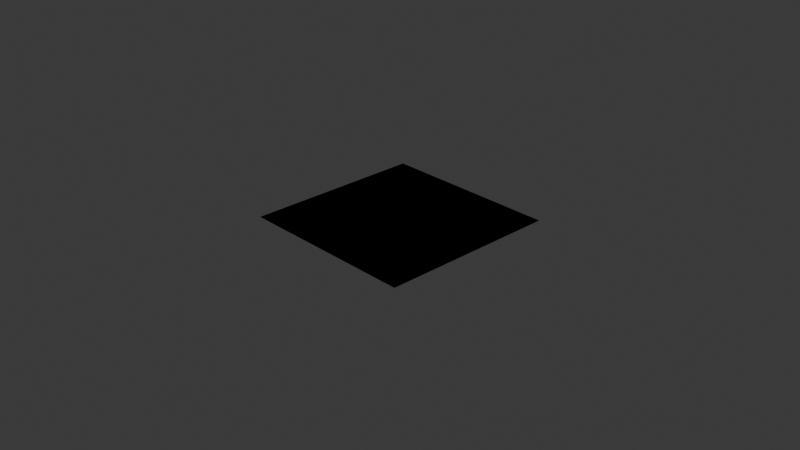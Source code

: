 # Source: testBlend.blend  (saved by Blender 4.0.36; exported with 4.5.12 LTS)
import bpy
from mathutils import Matrix  # noqa: F401  (used for matrix-valued properties, if any)

bpy.ops.wm.read_factory_settings(use_empty=True)
scene = bpy.context.scene
scene.name = 'Scene'

# ---- collections
col_collection = bpy.data.collections.new('Collection'); scene.collection.children.link(col_collection)

# ---- world
world_world = bpy.data.worlds.new('World'); scene.world = world_world
world_world.use_nodes = True; world_world.node_tree.nodes.clear()
_N = world_world.node_tree.nodes; _L = world_world.node_tree.links
n0 = _N.new('ShaderNodeOutputWorld'); n0.name = 'World Output'; n0.location = (300, 300)
n1 = _N.new('ShaderNodeBackground'); n1.name = 'Background'; n1.location = (10, 300)
n1.inputs[0].default_value = (0.05088, 0.05088, 0.05088, 1.0)
_L.new(n1.outputs[0], n0.inputs[0])
n0.is_active_output = True
world_world.color = (0.05088, 0.05088, 0.05088)
world_world.use_sun_shadow = False
world_world.sun_shadow_jitter_overblur = 0.0

# ---- cameras
cam_camera = bpy.data.cameras.new('Camera')
cam_camera.clip_end = 100.0
cam_camera.ortho_scale = 7.314

# ---- lights
light_light = bpy.data.lights.new('Light', 'POINT')
light_light.transmission_factor = 0.0
light_light.use_soft_falloff = False
light_light.energy = 1000.0
light_light.shadow_soft_size = 0.1
light_light.shadow_maximum_resolution = 0.006
light_light.use_absolute_resolution = True

# ---- meshes
me_plane = bpy.data.meshes.new('Plane')
me_plane.from_pydata([(-1.0, -1.0, 0.0), (1.0, -1.0, 0.0), (-1.0, 1.0, 0.0), (1.0, 1.0, 0.0)], [], [(0, 1, 3, 2)])
_uv = me_plane.uv_layers.new(name='UVMap')
_uv.uv.foreach_set('vector', [0.0, 0.0, 1.0, 0.0, 1.0, 1.0, 0.0, 1.0])
me_plane.update()
me_plane_001 = bpy.data.meshes.new('Plane.001')
me_plane_001.from_pydata([(-1.0, -1.0, 0.0), (1.0, -1.0, 0.0), (-1.0, 1.0, 0.0), (1.0, 1.0, 0.0)], [], [(0, 1, 3, 2)])
_uv = me_plane_001.uv_layers.new(name='UVMap')
_uv.uv.foreach_set('vector', [0.0, 0.0, 1.0, 0.0, 1.0, 1.0, 0.0, 1.0])
me_plane_001.update()
me_plane_002 = bpy.data.meshes.new('Plane.002')
me_plane_002.from_pydata([(-1.0, -1.0, 0.0), (1.0, -1.0, 0.0), (-1.0, 1.0, 0.0), (1.0, 1.0, 0.0)], [], [(0, 1, 3, 2)])
_uv = me_plane_002.uv_layers.new(name='UVMap')
_uv.uv.foreach_set('vector', [0.0, 0.0, 1.0, 0.0, 1.0, 1.0, 0.0, 1.0])
me_plane_002.update()
me_plane_003 = bpy.data.meshes.new('Plane.003')
me_plane_003.from_pydata([(-1.0, -1.0, 0.0), (1.0, -1.0, 0.0), (-1.0, 1.0, 0.0), (1.0, 1.0, 0.0)], [], [(0, 1, 3, 2)])
_uv = me_plane_003.uv_layers.new(name='UVMap')
_uv.uv.foreach_set('vector', [0.0, 0.0, 1.0, 0.0, 1.0, 1.0, 0.0, 1.0])
me_plane_003.update()
me_plane_004 = bpy.data.meshes.new('Plane.004')
me_plane_004.from_pydata([(-1.0, -1.0, 0.0), (1.0, -1.0, 0.0), (-1.0, 1.0, 0.0), (1.0, 1.0, 0.0)], [], [(0, 1, 3, 2)])
_uv = me_plane_004.uv_layers.new(name='UVMap')
_uv.uv.foreach_set('vector', [0.0, 0.0, 1.0, 0.0, 1.0, 1.0, 0.0, 1.0])
me_plane_004.update()
me_plane_005 = bpy.data.meshes.new('Plane.005')
me_plane_005.from_pydata([(-1.0, -1.0, 0.0), (1.0, -1.0, 0.0), (-1.0, 1.0, 0.0), (1.0, 1.0, 0.0)], [], [(0, 1, 3, 2)])
_uv = me_plane_005.uv_layers.new(name='UVMap')
_uv.uv.foreach_set('vector', [0.0, 0.0, 1.0, 0.0, 1.0, 1.0, 0.0, 1.0])
me_plane_005.update()
me_plane_006 = bpy.data.meshes.new('Plane.006')
me_plane_006.from_pydata([(-1.0, -1.0, 0.0), (1.0, -1.0, 0.0), (-1.0, 1.0, 0.0), (1.0, 1.0, 0.0)], [], [(0, 1, 3, 2)])
_uv = me_plane_006.uv_layers.new(name='UVMap')
_uv.uv.foreach_set('vector', [0.0, 0.0, 1.0, 0.0, 1.0, 1.0, 0.0, 1.0])
me_plane_006.update()

# ---- objects
ob_light = bpy.data.objects.new('Light', light_light)
ob_camera = bpy.data.objects.new('Camera', cam_camera)
ob_plane = bpy.data.objects.new('Plane', me_plane)
ob_plane_001 = bpy.data.objects.new('Plane.001', me_plane_001)
ob_plane_002 = bpy.data.objects.new('Plane.002', me_plane_002)
ob_plane_003 = bpy.data.objects.new('Plane.003', me_plane_003)
ob_plane_004 = bpy.data.objects.new('Plane.004', me_plane_004)
ob_plane_005 = bpy.data.objects.new('Plane.005', me_plane_005)
ob_plane_006 = bpy.data.objects.new('Plane.006', me_plane_006)

# ---- transforms, parenting, visibility, modifiers, constraints
ob_light.location = (4.076, 1.005, 5.904)
ob_light.rotation_euler = (0.6503, 0.05522, 1.866)
ob_light.lock_rotations_4d = False
ob_light.empty_display_type = 'ARROWS'
ob_light.color = (0.0, 0.0, 0.0, 0.0)
ob_light.lineart.crease_threshold = 0.0
ob_camera.location = (7.359, -6.926, 4.958)
ob_camera.rotation_euler = (1.109, 0.0, 0.8149)
ob_camera.lock_rotations_4d = False
ob_camera.empty_display_type = 'ARROWS'
ob_camera.color = (0.0, 0.0, 0.0, 0.0)
ob_camera.display_type = 'WIRE'
ob_camera.lineart.crease_threshold = 0.0
ob_plane.location = (0.0, 0.0, 0.0)
ob_plane_001.location = (0.0, 0.0, 0.0)
ob_plane_002.location = (0.0, 0.0, 0.0)
ob_plane_003.location = (0.0, 0.0, 0.0)
ob_plane_004.location = (0.0, 0.0, 0.0)
ob_plane_005.location = (0.0, 0.0, 0.0)
ob_plane_006.location = (0.0, 0.0, 0.0)

# ---- collection membership
col_collection.objects.link(ob_light)
col_collection.objects.link(ob_camera)
col_collection.objects.link(ob_plane)
col_collection.objects.link(ob_plane_001)
col_collection.objects.link(ob_plane_002)
col_collection.objects.link(ob_plane_003)
col_collection.objects.link(ob_plane_004)
col_collection.objects.link(ob_plane_005)
col_collection.objects.link(ob_plane_006)

# ---- scene / render settings (as saved in the file)
scene.camera = ob_camera
scene.frame_start = 1; scene.frame_end = 250; scene.frame_set(1)
scene.render.engine = 'BLENDER_EEVEE_NEXT'
scene.cycles.sampling_pattern = 'TABULATED_SOBOL'
bpy.context.view_layer.update()
